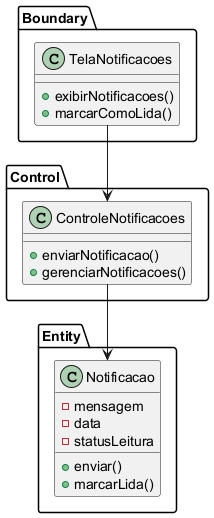

The diagram above was rendered by PlantUML. Its source (embedded in the PNG):
@startuml
' UC024 - Notificação - Diagrama de Classes de Análise
package Boundary {
  class TelaNotificacoes {
    +exibirNotificacoes()
    +marcarComoLida()
  }
}

package Control {
  class ControleNotificacoes {
    +enviarNotificacao()
    +gerenciarNotificacoes()
  }
}

package Entity {
  class Notificacao {
    -mensagem
    -data
    -statusLeitura
    +enviar()
    +marcarLida()
  }
}

TelaNotificacoes --> ControleNotificacoes
ControleNotificacoes --> Notificacao
@enduml